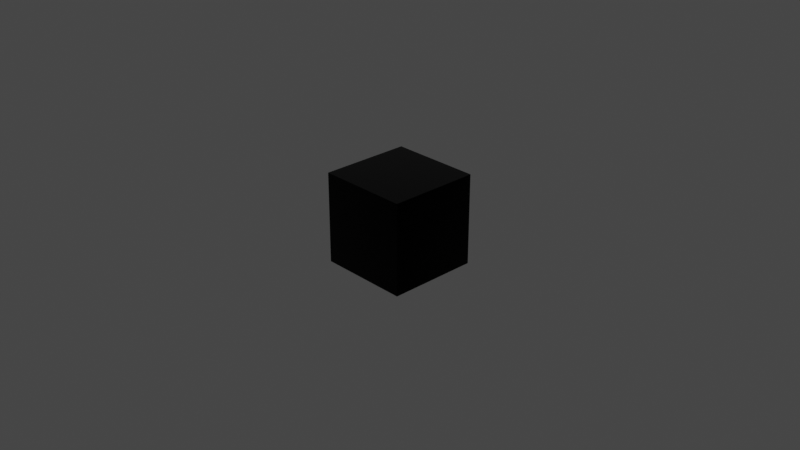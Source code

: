 # Source: fly.blend  (saved by Blender 3.1.7; exported with 4.5.12 LTS)
import bpy
from mathutils import Matrix  # noqa: F401  (used for matrix-valued properties, if any)

bpy.ops.wm.read_factory_settings(use_empty=True)
scene = bpy.context.scene
scene.name = 'Scene'

# ---- collections
col_collection = bpy.data.collections.new('Collection'); scene.collection.children.link(col_collection)

# ---- materials (node trees are filled in below, after node groups)
mat_porcelain_white = bpy.data.materials.new('porcelain white')
mat_porcelain_white.alpha_threshold = 0.0
mat_porcelain_white.roughness = 0.5

# ---- material node trees
mat_porcelain_white.use_nodes = True; mat_porcelain_white.node_tree.nodes.clear()
_N = mat_porcelain_white.node_tree.nodes; _L = mat_porcelain_white.node_tree.links
n0 = _N.new('ShaderNodeOutputMaterial'); n0.name = 'Material Output'; n0.location = (300, 300)
n1 = _N.new('ShaderNodeBsdfPrincipled'); n1.name = 'Principled BSDF'; n1.location = (10, 300)
n1.width = 150
n1.subsurface_method = 'BURLEY'
n1.inputs[0].default_value = (0.0, 0.0, 0.0, 1.0)
n1.inputs[1].default_value = 1.0
n1.inputs[2].default_value = 0.1
n1.inputs[3].default_value = 1.45
n1.inputs[9].default_value = (0.005, 0.005, 0.005)
n1.inputs[13].default_value = 0.0
n1.inputs[20].default_value = 0.0
n1.inputs[27].default_value = (0.0, 0.0, 0.0, 1.0)
n1.inputs[28].default_value = 1.0
_L.new(n1.outputs[0], n0.inputs[0])
n0.is_active_output = True

# ---- world
world_world = bpy.data.worlds.new('World'); scene.world = world_world
world_world.use_nodes = True; world_world.node_tree.nodes.clear()
_N = world_world.node_tree.nodes; _L = world_world.node_tree.links
n0 = _N.new('ShaderNodeOutputWorld'); n0.name = 'World Output'; n0.location = (300, 300)
n1 = _N.new('ShaderNodeBackground'); n1.name = 'Background'; n1.location = (10, 300)
n1.inputs[0].default_value = (0.05088, 0.05088, 0.05088, 1.0)
_L.new(n1.outputs[0], n0.inputs[0])
n0.is_active_output = True
world_world.color = (0.05088, 0.05088, 0.05088)
world_world.use_sun_shadow = False
world_world.sun_shadow_jitter_overblur = 0.0

# ---- cameras
cam_camera = bpy.data.cameras.new('Camera')
cam_camera.clip_end = 100.0
cam_camera.ortho_scale = 7.314

# ---- lights
light_light = bpy.data.lights.new('Light', 'POINT')
light_light.transmission_factor = 0.0
light_light.energy = 1000.0
light_light.shadow_soft_size = 0.1
light_light.shadow_maximum_resolution = 0.006
light_light.use_absolute_resolution = True

# ---- meshes
me_cube_001 = bpy.data.meshes.new('Cube.001')
me_cube_001.from_pydata([(-1.0, -1.0, -1.0), (-1.0, -1.0, 1.0), (-1.0, 1.0, -1.0), (-1.0, 1.0, 1.0), (1.0, -1.0, -1.0), (1.0, -1.0, 1.0), (1.0, 1.0, -1.0), (1.0, 1.0, 1.0)], [], [(0, 1, 3, 2), (2, 3, 7, 6), (6, 7, 5, 4), (4, 5, 1, 0), (2, 6, 4, 0), (7, 3, 1, 5)])
_uv = me_cube_001.uv_layers.new(name='UVMap')
_uv.uv.foreach_set('vector', [0.375, 0.0, 0.625, 0.0, 0.625, 0.25, 0.375, 0.25, 0.375, 0.25, 0.625, 0.25, 0.625, 0.5, 0.375, 0.5, 0.375, 0.5, 0.625, 0.5, 0.625, 0.75, 0.375, 0.75, 0.375, 0.75, 0.625, 0.75, 0.625, 1.0, 0.375, 1.0, 0.125, 0.5, 0.375, 0.5, 0.375, 0.75, 0.125, 0.75, 0.625, 0.5, 0.875, 0.5, 0.875, 0.75, 0.625, 0.75])
_uv = me_cube_001.uv_layers.new(name='automap')
_uv.uv.foreach_set('vector', [0.375, 0.0, 0.625, 0.0, 0.625, 0.25, 0.375, 0.25, 0.375, 0.25, 0.625, 0.25, 0.625, 0.5, 0.375, 0.5, 0.375, 0.5, 0.625, 0.5, 0.625, 0.75, 0.375, 0.75, 0.375, 0.75, 0.625, 0.75, 0.625, 1.0, 0.375, 1.0, 0.125, 0.5, 0.375, 0.5, 0.375, 0.75, 0.125, 0.75, 0.625, 0.5, 0.875, 0.5, 0.875, 0.75, 0.625, 0.75])
_uv.active_render = True
me_cube_001.materials.append(mat_porcelain_white)
me_cube_001.use_remesh_fix_poles = True
me_cube_001.use_remesh_preserve_attributes = False
me_cube_001.auto_texspace = False
me_cube_001.update()

# ---- objects
ob_light = bpy.data.objects.new('Light', light_light)
ob_camera = bpy.data.objects.new('Camera', cam_camera)
ob_cube = bpy.data.objects.new('Cube', me_cube_001)

# ---- transforms, parenting, visibility, modifiers, constraints
ob_light.location = (4.076, 1.005, 5.904)
ob_light.rotation_euler = (0.6503, 0.05522, 1.866)
ob_light.lock_rotations_4d = False
ob_light.empty_display_type = 'ARROWS'
ob_light.color = (0.0, 0.0, 0.0, 0.0)
ob_light.lineart.crease_threshold = 0.0
ob_camera.location = (7.359, -6.926, 4.958)
ob_camera.rotation_euler = (1.109, 0.0, 0.8149)
ob_camera.lock_rotations_4d = False
ob_camera.empty_display_type = 'ARROWS'
ob_camera.color = (0.0, 0.0, 0.0, 0.0)
ob_camera.display_type = 'WIRE'
ob_camera.lineart.crease_threshold = 0.0
ob_cube.location = (0.0, 0.0, 0.0)
ob_cube.scale = (0.5, 0.5, 0.5)

# ---- collection membership
col_collection.objects.link(ob_light)
col_collection.objects.link(ob_camera)
col_collection.objects.link(ob_cube)

# ---- scene / render settings (as saved in the file)
scene.camera = ob_camera
scene.frame_start = 1; scene.frame_end = 250; scene.frame_set(1)
scene.render.engine = 'CYCLES'
scene.cycles.sampling_pattern = 'TABULATED_SOBOL'
scene.cycles.use_light_tree = False
scene.view_settings.view_transform = 'Filmic'
bpy.context.view_layer.update()
